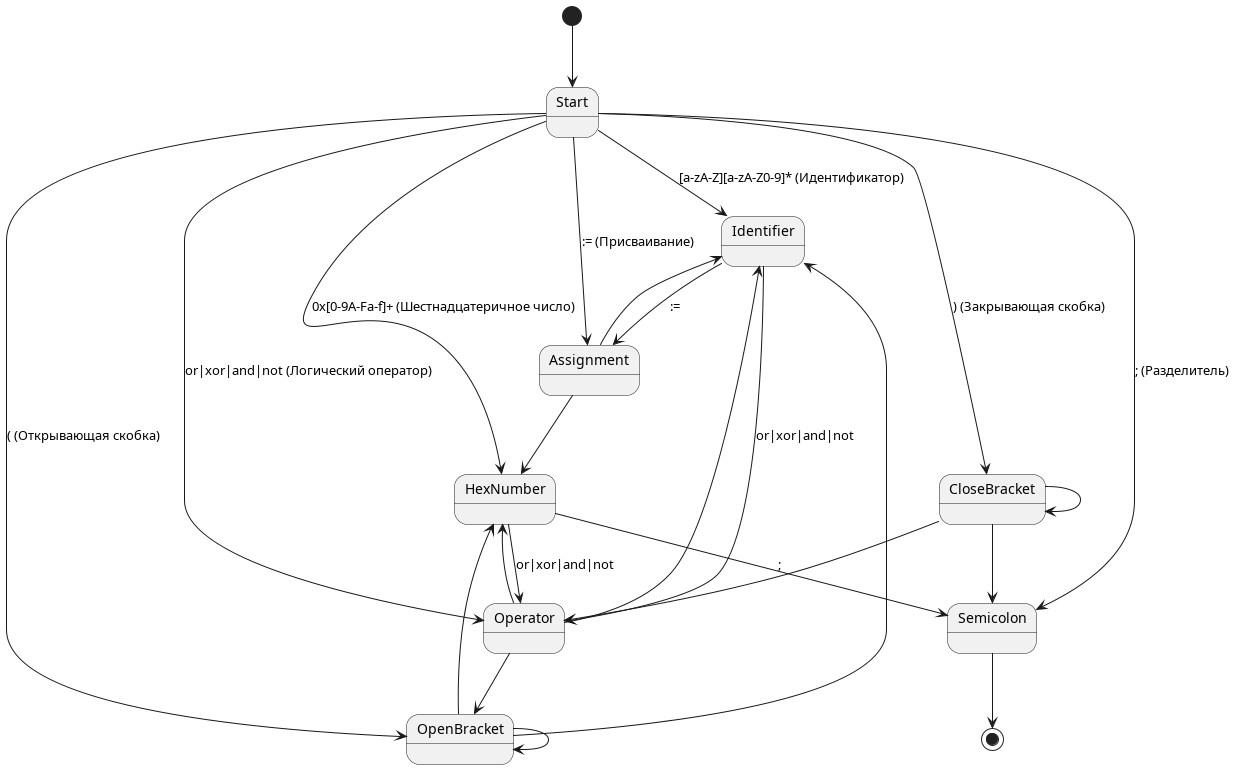

The diagram above was rendered by PlantUML. Its source (embedded in the PNG):
@startuml
[*] --> Start

Start --> Identifier : [a-zA-Z][a-zA-Z0-9]* (Идентификатор)
Start --> HexNumber : 0x[0-9A-Fa-f]+ (Шестнадцатеричное число)
Start --> Assignment : := (Присваивание)
Start --> Operator : or|xor|and|not (Логический оператор)
Start --> OpenBracket : ( (Открывающая скобка)
Start --> CloseBracket : ) (Закрывающая скобка)
Start --> Semicolon : ; (Разделитель)

Identifier --> Operator : or|xor|and|not
Identifier --> Assignment : :=

HexNumber --> Operator : or|xor|and|not
HexNumber --> Semicolon : ;

Assignment --> Identifier
Assignment --> HexNumber

Operator --> Identifier
Operator --> HexNumber
Operator --> OpenBracket

OpenBracket --> Identifier
OpenBracket --> HexNumber
OpenBracket --> OpenBracket

CloseBracket --> Operator
CloseBracket --> CloseBracket
CloseBracket --> Semicolon

Semicolon --> [*]

@enduml